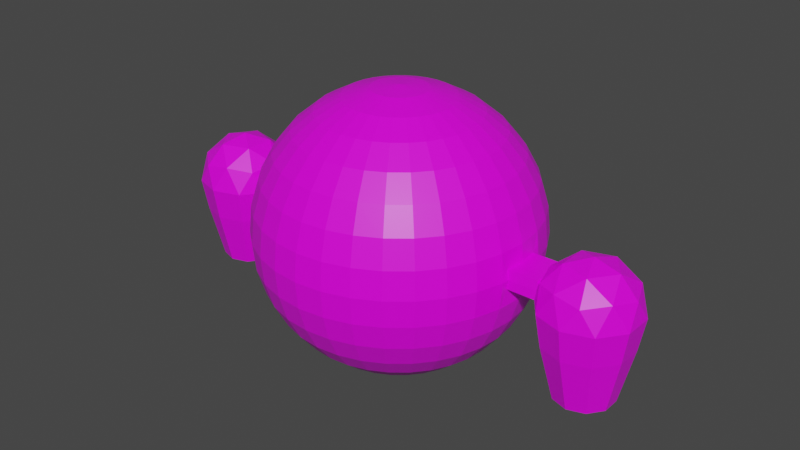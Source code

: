 # Source: SneakyRobot.blend  (saved by Blender 2.92.15; exported with 4.5.12 LTS)
import bpy
from mathutils import Matrix  # noqa: F401  (used for matrix-valued properties, if any)

bpy.ops.wm.read_factory_settings(use_empty=True)
scene = bpy.context.scene
scene.name = 'Scene'

# ---- collections
col_collection = bpy.data.collections.new('Collection'); scene.collection.children.link(col_collection)

# ---- images (referenced by path relative to the original .blend; pixels are not part of the script)
import os
ASSET_DIR = os.environ.get("B2B_ASSET_DIR", "")  # directory of the original .blend (textures are referenced by path, not embedded)
HERE = os.path.dirname(os.path.abspath(__file__))  # packed textures are extracted next to this script under _unpacked/

def load_image(name, relpath, width, height, colorspace="sRGB"):
    """Load a texture the original file referenced (path relative to the .blend, or extracted next to this script)."""
    p = next((c for c in (os.path.join(HERE, relpath), os.path.join(ASSET_DIR, relpath)) if relpath and os.path.exists(c)), "")
    if p:
        img = bpy.data.images.load(p, check_existing=True)
        img.name = name
    else:  # same state as the original file: an image datablock whose file is absent (Cycles renders it pink)
        img = bpy.data.images.new(name, width, height)
        img.source = "FILE"
        img.filepath = "//" + (relpath or name)
    img.colorspace_settings.name = colorspace
    return img
img_colorpallete_png = load_image('ColorPallete.png', 'ColorPallete.png', 1024, 1024, 'sRGB')

# ---- materials (node trees are filled in below, after node groups)
mat_standardmaterial = bpy.data.materials.new('StandardMaterial')
mat_standardmaterial.alpha_threshold = 0.0
mat_standardmaterial.use_transparent_shadow = False
mat_standardmaterial.line_color = (0.0, 0.0, 0.0, 1.0)
mat_lightingmaterial = bpy.data.materials.new('LightingMaterial')
mat_lightingmaterial.use_transparent_shadow = False

# ---- material node trees
mat_standardmaterial.use_nodes = True; mat_standardmaterial.node_tree.nodes.clear()
_N = mat_standardmaterial.node_tree.nodes; _L = mat_standardmaterial.node_tree.links
n0 = _N.new('ShaderNodeOutputMaterial'); n0.name = 'Material Output'; n0.location = (300, 300)
n1 = _N.new('ShaderNodeBsdfPrincipled'); n1.name = 'Principled BSDF'; n1.location = (10, 300)
n1.distribution = 'GGX'
n1.subsurface_method = 'BURLEY'
n1.inputs[2].default_value = 0.4
n1.inputs[3].default_value = 1.45
n1.inputs[27].default_value = (0.0, 0.0, 0.0, 1.0)
n1.inputs[28].default_value = 1.0
n2 = _N.new('ShaderNodeTexImage'); n2.name = 'Image Texture'; n2.location = (-436, 192)
n2.image = img_colorpallete_png
_L.new(n1.outputs[0], n0.inputs[0])
_L.new(n2.outputs[0], n1.inputs[0])
n0.is_active_output = True
mat_lightingmaterial.use_nodes = True; mat_lightingmaterial.node_tree.nodes.clear()
_N = mat_lightingmaterial.node_tree.nodes; _L = mat_lightingmaterial.node_tree.links
n0 = _N.new('ShaderNodeBsdfPrincipled'); n0.name = 'Principled BSDF'; n0.location = (10, 300)
n0.distribution = 'GGX'
n0.subsurface_method = 'BURLEY'
n0.inputs[0].default_value = (0.2251, 0.2932, 0.8, 1.0)
n0.inputs[3].default_value = 1.45
n0.inputs[27].default_value = (0.0, 0.0, 0.0, 1.0)
n0.inputs[28].default_value = 1.0
n1 = _N.new('ShaderNodeOutputMaterial'); n1.name = 'Material Output'; n1.location = (300, 300)
_L.new(n0.outputs[0], n1.inputs[0])
n1.is_active_output = True

# ---- world
world_world = bpy.data.worlds.new('World'); scene.world = world_world
world_world.use_nodes = True; world_world.node_tree.nodes.clear()
_N = world_world.node_tree.nodes; _L = world_world.node_tree.links
n0 = _N.new('ShaderNodeOutputWorld'); n0.name = 'World Output'; n0.location = (300, 300)
n1 = _N.new('ShaderNodeBackground'); n1.name = 'Background'; n1.location = (10, 300)
n1.inputs[0].default_value = (0.05088, 0.05088, 0.05088, 1.0)
_L.new(n1.outputs[0], n0.inputs[0])
n0.is_active_output = True
world_world.color = (0.05088, 0.05088, 0.05088)
world_world.use_sun_shadow = False
world_world.sun_shadow_jitter_overblur = 0.0

# ---- meshes
me_sphere = bpy.data.meshes.new('Sphere')
me_sphere.from_pydata([(0.0, 0.1034, 0.5197), (0.0, 0.2028, 0.4896), (0.0, 0.2944, 0.4406), (0.0, 0.3747, 0.3747), (0.0, 0.4406, 0.2944), (1.242e-08, 0.4266, 0.2617), (0.0, 0.4918, 0.1034), (0.0, 0.502, 4.001e-08), (0.0, 0.4918, -0.1034), (0.0, 0.2944, -0.4406), (0.02017, 0.1014, 0.5197), (0.03956, 0.1989, 0.4896), (0.05743, 0.2887, 0.4406), (0.0731, 0.3675, 0.3747), (0.08596, 0.4321, 0.2944), (0.08094, 0.4269, 0.249), (0.1094, 0.5116, 0.1034), (0.07946, 0.4701, 0.2196), (0.0, 0.5216, -0.1034), (0.0862, 0.4473, -0.2653), (0.08596, 0.4321, -0.2944), (0.0731, 0.3675, -0.3747), (0.05743, 0.2887, -0.4406), (0.03956, 0.1989, -0.4896), (0.02017, 0.1014, -0.5197), (0.03956, 0.09551, 0.5197), (0.0776, 0.1873, 0.4896), (0.1127, 0.272, 0.4406), (0.1434, 0.3462, 0.3747), (0.1686, 0.4071, 0.2944), (0.1543, 0.428, 0.2122), (0.0, 0.5318, 3.977e-08), (0.0, 0.5216, 0.1034), (0.0, 0.4692, 0.2306), (0.164, 0.4473, -0.2257), (0.1686, 0.4071, -0.2944), (0.1434, 0.3462, -0.3747), (0.1127, 0.272, -0.4406), (0.0776, 0.1873, -0.4896), (0.03956, 0.09551, -0.5197), (0.05743, 0.08596, 0.5197), (0.1127, 0.1686, 0.4896), (0.1636, 0.2448, 0.4406), (0.2082, 0.3116, 0.3747), (0.2448, 0.3663, 0.2944), (0.1889, 0.4453, 0.1373), (0.2498, 0.4286, 0.08119), (0.2626, 0.4285, 1.795e-08), (0.2498, 0.4286, -0.08119), (0.1889, 0.4453, -0.1373), (0.2448, 0.3663, -0.2944), (0.2082, 0.3116, -0.3747), (0.1636, 0.2448, -0.4406), (0.1127, 0.1686, -0.4896), (0.05743, 0.08596, -0.5197), (0.0731, 0.0731, 0.5197), (0.1434, 0.1434, 0.4896), (0.2082, 0.2082, 0.4406), (0.265, 0.265, 0.3747), (0.3116, 0.3116, 0.2944), (0.3462, 0.3462, 0.2028), (0.3675, 0.3675, 0.1034), (0.3747, 0.3747, 4.001e-08), (0.3675, 0.3675, -0.1034), (0.3462, 0.3462, -0.2028), (0.3116, 0.3116, -0.2944), (0.265, 0.265, -0.3747), (0.2082, 0.2082, -0.4406), (0.1434, 0.1434, -0.4896), (0.0731, 0.0731, -0.5197), (0.08596, 0.05743, 0.5197), (0.1686, 0.1127, 0.4896), (0.2448, 0.1636, 0.4406), (0.3116, 0.2082, 0.3747), (0.3663, 0.2448, 0.2944), (0.4071, 0.272, 0.2028), (0.4321, 0.2887, 0.1034), (0.4406, 0.2944, 4.001e-08), (0.4321, 0.2887, -0.1034), (0.4071, 0.272, -0.2028), (0.3663, 0.2448, -0.2944), (0.3116, 0.2082, -0.3747), (0.2448, 0.1636, -0.4406), (0.1686, 0.1127, -0.4896), (0.08596, 0.05743, -0.5197), (0.09551, 0.03956, 0.5197), (0.1873, 0.0776, 0.4896), (0.272, 0.1127, 0.4406), (0.3462, 0.1434, 0.3747), (0.4071, 0.1686, 0.2944), (0.4523, 0.1873, 0.2028), (0.4802, 0.1989, 0.1034), (0.4896, 0.2028, 4.001e-08), (0.4802, 0.1989, -0.1034), (0.4523, 0.1873, -0.2028), (0.4071, 0.1686, -0.2944), (0.3462, 0.1434, -0.3747), (0.272, 0.1127, -0.4406), (0.1873, 0.0776, -0.4896), (0.09551, 0.03956, -0.5197), (0.1014, 0.02017, 0.5197), (0.1989, 0.03956, 0.4896), (0.2887, 0.05743, 0.4406), (0.3675, 0.0731, 0.3747), (0.4321, 0.08596, 0.2944), (0.4802, 0.09551, 0.2028), (0.5151, 0.07452, 0.03644), (0.5224, 0.07598, 4.019e-08), (0.5151, 0.07452, -0.03644), (0.4802, 0.09551, -0.2028), (0.4321, 0.08596, -0.2944), (0.3675, 0.0731, -0.3747), (0.2887, 0.05743, -0.4406), (0.1989, 0.03956, -0.4896), (0.1014, 0.02017, -0.5197), (0.1034, -1.731e-07, 0.5197), (0.2028, -1.691e-07, 0.4896), (0.2944, -1.652e-07, 0.4406), (0.3747, -1.691e-07, 0.3747), (0.4406, -1.77e-07, 0.2944), (0.4896, -1.454e-07, 0.2028), (0.5224, -2.098e-07, 0.03643), (0.5197, -2.086e-07, -0.1034), (0.4896, -1.218e-07, -0.2028), (0.4406, -1.77e-07, -0.2944), (0.3747, -1.691e-07, -0.3747), (0.2944, -1.81e-07, -0.4406), (0.2028, -1.612e-07, -0.4896), (0.1034, -1.632e-07, -0.5197), (0.1014, -0.02017, 0.5197), (0.1989, -0.03956, 0.4896), (0.2887, -0.05743, 0.4406), (0.3675, -0.0731, 0.3747), (0.4321, -0.08596, 0.2944), (0.4802, -0.09551, 0.2028), (0.5151, -0.07452, 0.03644), (0.5224, -0.07598, 4.019e-08), (0.5151, -0.07452, -0.03644), (0.4802, -0.09551, -0.2028), (0.4321, -0.08596, -0.2944), (0.3675, -0.0731, -0.3747), (0.2887, -0.05743, -0.4406), (0.1989, -0.03956, -0.4896), (0.1014, -0.02017, -0.5197), (0.09551, -0.03956, 0.5197), (0.1873, -0.0776, 0.4896), (0.272, -0.1127, 0.4406), (0.3462, -0.1434, 0.3747), (0.4071, -0.1686, 0.2944), (0.4523, -0.1873, 0.2028), (0.4802, -0.1989, 0.1034), (0.4896, -0.2028, 4.001e-08), (0.4802, -0.1989, -0.1034), (0.4523, -0.1873, -0.2028), (0.4071, -0.1686, -0.2944), (0.3462, -0.1434, -0.3747), (0.272, -0.1127, -0.4406), (0.1873, -0.0776, -0.4896), (0.09551, -0.03956, -0.5197), (0.08596, -0.05743, 0.5197), (0.1686, -0.1127, 0.4896), (0.2448, -0.1636, 0.4406), (0.3116, -0.2082, 0.3747), (0.3663, -0.2448, 0.2944), (0.4071, -0.272, 0.2028), (0.4321, -0.2887, 0.1034), (0.4406, -0.2944, 4.001e-08), (0.4321, -0.2887, -0.1034), (0.4071, -0.272, -0.2028), (0.3663, -0.2448, -0.2944), (0.3116, -0.2082, -0.3747), (0.2448, -0.1636, -0.4406), (0.1686, -0.1127, -0.4896), (0.08596, -0.05743, -0.5197), (0.0731, -0.0731, 0.5197), (0.1434, -0.1434, 0.4896), (0.2082, -0.2082, 0.4406), (0.265, -0.265, 0.3747), (0.3116, -0.3116, 0.2944), (0.3462, -0.3462, 0.2028), (0.3675, -0.3675, 0.1034), (0.3747, -0.3747, 4.001e-08), (0.3675, -0.3675, -0.1034), (0.3462, -0.3462, -0.2028), (0.3116, -0.3116, -0.2944), (0.265, -0.265, -0.3747), (0.2082, -0.2082, -0.4406), (0.1434, -0.1434, -0.4896), (0.0731, -0.0731, -0.5197), (0.05743, -0.08596, 0.5197), (0.1127, -0.1686, 0.4896), (0.1636, -0.2448, 0.4406), (0.2082, -0.3116, 0.3747), (0.2448, -0.3663, 0.2944), (0.272, -0.4071, 0.2028), (0.2887, -0.4321, 0.1034), (0.2944, -0.4406, 4.001e-08), (0.2887, -0.4321, -0.1034), (0.272, -0.4071, -0.2028), (0.2448, -0.3663, -0.2944), (0.2082, -0.3116, -0.3747), (0.1636, -0.2448, -0.4406), (0.1127, -0.1686, -0.4896), (0.05743, -0.08596, -0.5197), (0.0, -1.727e-07, -0.5299), (0.03956, -0.09551, 0.5197), (0.0776, -0.1873, 0.4896), (0.1127, -0.272, 0.4406), (0.1434, -0.3462, 0.3747), (0.1686, -0.4071, 0.2944), (0.1873, -0.4523, 0.2028), (0.1989, -0.4802, 0.1034), (0.2028, -0.4896, 4.001e-08), (0.1989, -0.4802, -0.1034), (0.1873, -0.4523, -0.2028), (0.1686, -0.4071, -0.2944), (0.1434, -0.3462, -0.3747), (0.1127, -0.272, -0.4406), (0.0776, -0.1873, -0.4896), (0.03956, -0.09551, -0.5197), (0.02017, -0.1014, 0.5197), (0.03956, -0.1989, 0.4896), (0.05743, -0.2887, 0.4406), (0.0731, -0.3675, 0.3747), (0.08596, -0.4321, 0.2944), (0.09551, -0.4802, 0.2028), (0.1014, -0.5097, 0.1034), (0.1034, -0.5197, 4.001e-08), (0.1014, -0.5097, -0.1034), (0.09551, -0.4802, -0.2028), (0.08596, -0.4321, -0.2944), (0.0731, -0.3675, -0.3747), (0.05743, -0.2887, -0.4406), (0.03956, -0.1989, -0.4896), (0.02017, -0.1014, -0.5197), (0.0, -0.1034, 0.5197), (0.0, -0.2028, 0.4896), (0.0, -0.2944, 0.4406), (0.0, -0.3747, 0.3747), (0.0, -0.4406, 0.2944), (0.0, -0.4896, 0.2028), (0.0, -0.5197, 0.1034), (0.0, -0.5299, 4.001e-08), (0.0, -0.5197, -0.1034), (0.0, -0.4896, -0.2028), (0.0, -0.4406, -0.2944), (0.0, -0.3747, -0.3747), (0.0, -0.2944, -0.4406), (0.0, -0.2028, -0.4896), (0.0, -0.1034, -0.5197), (0.0, -2.948e-07, 0.5299), (-9.571e-09, 0.4266, -0.2617), (0.0, 0.4406, -0.2944), (0.0, 0.3747, -0.3747), (0.0, 0.2028, -0.4896), (0.0, 0.1034, -0.5197), (0.5097, 0.1014, 0.1034), (0.5197, 0.1034, 4.001e-08), (0.5097, 0.1014, -0.1034), (0.5197, -2.086e-07, 0.1034), (0.5224, -2.098e-07, -0.03643), (0.5097, -0.1014, 0.1034), (0.5197, -0.1034, 4.001e-08), (0.5097, -0.1014, -0.1034), (0.6383, -2.153e-07, 0.03643), (0.6458, -2.062e-07, 4.019e-08), (0.6383, -2.153e-07, -0.03643), (0.6384, 0.07598, 4.019e-08), (0.6384, -0.07598, 4.019e-08), (0.631, 0.07452, 0.03644), (0.631, 0.07452, -0.03644), (0.631, -0.07452, 0.03644), (0.631, -0.07452, -0.03644), (0.8361, -0.1563, 0.04604), (0.6525, -0.09666, 0.04604), (0.6525, 0.09638, 0.04604), (0.8361, 0.156, 0.04604), (0.9496, -0.0001383, 0.04604), (0.7854, -0.0001383, 0.1475), (0.96, -0.05687, -0.03607), (0.96, 0.05659, -0.03607), (0.7854, -0.1837, -0.03607), (0.8933, -0.1487, -0.03607), (0.6107, -0.05687, -0.03607), (0.6774, -0.1487, -0.03607), (0.6774, 0.1484, -0.03607), (0.6107, 0.05659, -0.03607), (0.8933, 0.1484, -0.03607), (0.7854, 0.1835, -0.03607), (0.9117, -0.09193, 0.06046), (0.7371, -0.1487, 0.06046), (0.6292, -0.0001383, 0.06046), (0.7371, 0.1484, 0.06046), (0.9117, 0.09166, 0.06046), (0.8152, -0.09193, 0.1201), (0.8819, -0.0001383, 0.1201), (0.7073, -0.05687, 0.1201), (0.7073, 0.05659, 0.1201), (0.8152, 0.09166, 0.1201), (0.9396, -0.05025, -0.1606), (0.9396, 0.04997, -0.1606), (0.7854, -0.1623, -0.1606), (0.8807, -0.1313, -0.1606), (0.6311, -0.05025, -0.1606), (0.69, -0.1313, -0.1606), (0.69, 0.131, -0.1606), (0.6311, 0.04997, -0.1606), (0.8807, 0.131, -0.1606), (0.7854, 0.162, -0.1606), (0.86, -0.02319, -0.04444), (0.86, 0.02291, -0.04444), (0.7891, -0.07472, -0.04444), (0.8329, -0.06048, -0.04444), (0.7181, -0.02319, -0.04444), (0.7452, -0.06048, -0.04444), (0.7452, 0.0602, -0.04444), (0.7181, 0.02291, -0.04444), (0.8329, 0.0602, -0.04444), (0.7891, 0.07444, -0.04444), (0.8941, 0.03399, -0.3676), (0.854, 0.08921, -0.3676), (0.7891, 0.1103, -0.3676), (0.7242, 0.08921, -0.3676), (0.684, 0.03399, -0.3676), (0.684, -0.03426, -0.3676), (0.7242, -0.08948, -0.3676), (0.7891, -0.1106, -0.3676), (0.854, -0.08948, -0.3676), (0.8941, -0.03426, -0.3676), (0.8676, 0.02537, -0.3676), (0.8376, 0.06665, -0.3676), (0.7891, 0.08242, -0.3676), (0.7405, 0.06665, -0.3676), (0.7106, 0.02537, -0.3676), (0.7106, -0.02565, -0.3676), (0.7405, -0.06693, -0.3676), (0.7891, -0.0827, -0.3676), (0.8376, -0.06693, -0.3676), (0.8676, -0.02565, -0.3676), (0.0862, 0.4473, 0.2653), (1.377e-08, 0.4473, 0.279), (0.08094, 0.4269, -0.249), (0.1543, 0.428, -0.2122), (0.164, 0.4473, 0.2257), (0.2257, 0.4473, 0.164), (0.2653, 0.4473, 0.0862), (0.279, 0.4473, 1.781e-08), (0.2653, 0.4473, -0.0862), (0.2257, 0.4473, -0.164), (-1.061e-08, 0.4473, -0.279), (0.07142, 0.4403, 0.2196), (9.976e-09, 0.4394, 0.2306), (0.07142, 0.4403, -0.2196), (0.1367, 0.4433, -0.1879), (0.1367, 0.4433, 0.1879), (0.2126, 0.4287, 0.1545), (0.2219, 0.445, 0.07213), (0.2331, 0.4447, 1.821e-08), (0.2219, 0.445, -0.07213), (0.2126, 0.4287, -0.1545), (-7.688e-09, 0.4394, -0.2306), (9.976e-09, 0.4394, 0.2306), (0.0, 0.4918, 0.1034), (0.0, 0.502, 4.001e-08), (0.0, 0.4918, -0.1034), (0.07142, 0.4403, 0.2196), (0.07142, 0.4403, -0.2196), (0.1367, 0.4433, 0.1879), (0.1367, 0.4433, -0.1879), (0.2331, 0.4447, 1.821e-08), (0.2219, 0.445, 0.07213), (0.2219, 0.445, -0.07213), (-7.688e-09, 0.4394, -0.2306), (0.1889, 0.4453, 0.1373), (0.1889, 0.4453, -0.1373), (0.1114, 0.5216, 3.977e-08), (0.1094, 0.5116, -0.1034), (0.07946, 0.4701, -0.2196), (0.1447, 0.473, 0.1879), (0.2069, 0.482, 0.1034), (0.2108, 0.4914, 3.977e-08), (0.2069, 0.482, -0.1034), (0.1447, 0.473, -0.1879), (0.2412, 0.4744, 1.797e-08), (0.2299, 0.4748, 0.07213), (0.2299, 0.4748, -0.07213), (0.0, 0.4692, -0.2306), (0.197, 0.4751, 0.1373), (0.197, 0.4751, -0.1373)], [], [(253, 252, 20, 21), (4, 3, 13, 14), (9, 253, 21, 22), (340, 4, 14, 339), (254, 9, 22, 23), (350, 354, 367, 365), (255, 254, 23, 24), (352, 360, 372, 366), (0, 250, 10), (204, 255, 24), (353, 352, 366, 368), (1, 0, 10, 11), (354, 45, 373, 367), (2, 1, 11, 12), (252, 349, 19, 20), (3, 2, 12, 13), (20, 19, 34, 35), (13, 12, 27, 28), (21, 20, 35, 36), (14, 13, 28, 29), (22, 21, 36, 37), (339, 14, 29, 343), (23, 22, 37, 38), (351, 350, 365, 361), (24, 23, 38, 39), (8, 7, 363, 364), (10, 250, 25), (204, 24, 39), (49, 353, 368, 374), (11, 10, 25, 26), (7, 6, 362, 363), (12, 11, 26, 27), (39, 38, 53, 54), (360, 8, 364, 372), (25, 250, 40), (204, 39, 54), (358, 49, 374, 371), (26, 25, 40, 41), (6, 351, 361, 362), (27, 26, 41, 42), (35, 34, 348, 50), (28, 27, 42, 43), (36, 35, 50, 51), (29, 28, 43, 44), (37, 36, 51, 52), (343, 29, 44, 344), (38, 37, 52, 53), (357, 358, 371, 369), (43, 42, 57, 58), (51, 50, 65, 66), (44, 43, 58, 59), (52, 51, 66, 67), (344, 44, 59, 60), (53, 52, 67, 68), (345, 344, 60, 61), (54, 53, 68, 69), (346, 345, 61, 62), (40, 250, 55), (204, 54, 69), (347, 346, 62, 63), (41, 40, 55, 56), (348, 347, 63, 64), (42, 41, 56, 57), (50, 348, 64, 65), (62, 61, 76, 77), (55, 250, 70), (204, 69, 84), (63, 62, 77, 78), (56, 55, 70, 71), (64, 63, 78, 79), (57, 56, 71, 72), (65, 64, 79, 80), (58, 57, 72, 73), (66, 65, 80, 81), (59, 58, 73, 74), (67, 66, 81, 82), (60, 59, 74, 75), (68, 67, 82, 83), (61, 60, 75, 76), (69, 68, 83, 84), (81, 80, 95, 96), (74, 73, 88, 89), (82, 81, 96, 97), (75, 74, 89, 90), (83, 82, 97, 98), (76, 75, 90, 91), (84, 83, 98, 99), (77, 76, 91, 92), (70, 250, 85), (204, 84, 99), (78, 77, 92, 93), (71, 70, 85, 86), (79, 78, 93, 94), (72, 71, 86, 87), (80, 79, 94, 95), (73, 72, 87, 88), (204, 99, 114), (93, 92, 257, 258), (86, 85, 100, 101), (94, 93, 258, 109), (87, 86, 101, 102), (95, 94, 109, 110), (88, 87, 102, 103), (96, 95, 110, 111), (89, 88, 103, 104), (97, 96, 111, 112), (90, 89, 104, 105), (98, 97, 112, 113), (91, 90, 105, 256), (99, 98, 113, 114), (92, 91, 256, 257), (85, 250, 100), (112, 111, 125, 126), (105, 104, 119, 120), (113, 112, 126, 127), (256, 105, 120, 259), (114, 113, 127, 128), (108, 107, 267, 270), (100, 250, 115), (204, 114, 128), (260, 108, 270, 266), (101, 100, 115, 116), (109, 258, 122, 123), (102, 101, 116, 117), (110, 109, 123, 124), (103, 102, 117, 118), (111, 110, 124, 125), (104, 103, 118, 119), (116, 115, 129, 130), (123, 122, 263, 138), (117, 116, 130, 131), (124, 123, 138, 139), (118, 117, 131, 132), (125, 124, 139, 140), (119, 118, 132, 133), (126, 125, 140, 141), (120, 119, 133, 134), (127, 126, 141, 142), (259, 120, 134, 261), (128, 127, 142, 143), (136, 137, 272, 268), (115, 250, 129), (204, 128, 143), (121, 135, 271, 264), (134, 133, 148, 149), (142, 141, 156, 157), (261, 134, 149, 150), (143, 142, 157, 158), (262, 261, 150, 151), (129, 250, 144), (204, 143, 158), (263, 262, 151, 152), (130, 129, 144, 145), (138, 263, 152, 153), (131, 130, 145, 146), (139, 138, 153, 154), (132, 131, 146, 147), (140, 139, 154, 155), (133, 132, 147, 148), (141, 140, 155, 156), (153, 152, 167, 168), (146, 145, 160, 161), (154, 153, 168, 169), (147, 146, 161, 162), (155, 154, 169, 170), (148, 147, 162, 163), (156, 155, 170, 171), (149, 148, 163, 164), (157, 156, 171, 172), (150, 149, 164, 165), (158, 157, 172, 173), (151, 150, 165, 166), (144, 250, 159), (204, 158, 173), (152, 151, 166, 167), (145, 144, 159, 160), (172, 171, 186, 187), (165, 164, 179, 180), (173, 172, 187, 188), (166, 165, 180, 181), (159, 250, 174), (204, 173, 188), (167, 166, 181, 182), (160, 159, 174, 175), (168, 167, 182, 183), (161, 160, 175, 176), (169, 168, 183, 184), (162, 161, 176, 177), (170, 169, 184, 185), (163, 162, 177, 178), (171, 170, 185, 186), (164, 163, 178, 179), (176, 175, 190, 191), (184, 183, 198, 199), (177, 176, 191, 192), (185, 184, 199, 200), (178, 177, 192, 193), (186, 185, 200, 201), (179, 178, 193, 194), (187, 186, 201, 202), (180, 179, 194, 195), (188, 187, 202, 203), (181, 180, 195, 196), (174, 250, 189), (204, 188, 203), (182, 181, 196, 197), (175, 174, 189, 190), (183, 182, 197, 198), (195, 194, 210, 211), (203, 202, 218, 219), (196, 195, 211, 212), (189, 250, 205), (204, 203, 219), (197, 196, 212, 213), (190, 189, 205, 206), (198, 197, 213, 214), (191, 190, 206, 207), (199, 198, 214, 215), (192, 191, 207, 208), (200, 199, 215, 216), (193, 192, 208, 209), (201, 200, 216, 217), (194, 193, 209, 210), (202, 201, 217, 218), (215, 214, 229, 230), (208, 207, 222, 223), (216, 215, 230, 231), (209, 208, 223, 224), (217, 216, 231, 232), (210, 209, 224, 225), (218, 217, 232, 233), (211, 210, 225, 226), (219, 218, 233, 234), (212, 211, 226, 227), (205, 250, 220), (204, 219, 234), (213, 212, 227, 228), (206, 205, 220, 221), (214, 213, 228, 229), (207, 206, 221, 222), (234, 233, 248, 249), (227, 226, 241, 242), (220, 250, 235), (204, 234, 249), (228, 227, 242, 243), (221, 220, 235, 236), (229, 228, 243, 244), (222, 221, 236, 237), (230, 229, 244, 245), (223, 222, 237, 238), (231, 230, 245, 246), (224, 223, 238, 239), (232, 231, 246, 247), (225, 224, 239, 240), (233, 232, 247, 248), (226, 225, 240, 241), (106, 107, 257, 256), (107, 108, 258, 257), (121, 106, 256, 259), (108, 260, 122, 258), (136, 135, 261, 262), (137, 136, 262, 263), (260, 137, 263, 122), (135, 121, 259, 261), (267, 269, 264, 265), (270, 267, 265, 266), (265, 264, 271, 268), (266, 265, 268, 272), (137, 260, 266, 272), (135, 136, 268, 271), (106, 121, 264, 269), (107, 106, 269, 267), (273, 289, 294), (274, 290, 296), (275, 291, 297), (276, 292, 298), (277, 293, 295), (295, 298, 278), (295, 293, 298), (293, 276, 298), (298, 297, 278), (298, 292, 297), (292, 275, 297), (297, 296, 278), (297, 291, 296), (291, 274, 296), (296, 294, 278), (296, 290, 294), (290, 273, 294), (294, 295, 278), (294, 289, 295), (289, 277, 295), (280, 293, 277), (280, 287, 293), (287, 276, 293), (288, 292, 276), (288, 285, 292), (285, 275, 292), (286, 291, 275), (286, 283, 291), (283, 274, 291), (284, 290, 274), (284, 281, 290), (281, 273, 290), (282, 289, 273), (282, 279, 289), (279, 277, 289), (287, 288, 276), (285, 286, 275), (283, 284, 274), (281, 282, 273), (279, 280, 277), (280, 279, 299, 300), (286, 285, 305, 306), (279, 282, 302, 299), (281, 284, 304, 301), (284, 283, 303, 304), (283, 286, 306, 303), (285, 288, 308, 305), (287, 280, 300, 307), (282, 281, 301, 302), (288, 287, 307, 308), (306, 305, 322, 323), (301, 304, 325, 326), (307, 300, 319, 320), (304, 303, 324, 325), (299, 302, 327, 328), (305, 308, 321, 322), (302, 301, 326, 327), (308, 307, 320, 321), (303, 306, 323, 324), (300, 299, 328, 319), (310, 309, 312, 311, 314, 313, 316, 315, 318, 317), (329, 330, 320, 319), (331, 332, 322, 321), (333, 334, 324, 323), (335, 336, 326, 325), (337, 338, 328, 327), (330, 331, 321, 320), (332, 333, 323, 322), (334, 335, 325, 324), (336, 337, 327, 326), (338, 329, 319, 328), (310, 317, 330, 329), (318, 315, 332, 331), (316, 313, 334, 333), (314, 311, 336, 335), (312, 309, 338, 337), (317, 318, 331, 330), (315, 316, 333, 332), (313, 314, 335, 334), (311, 312, 337, 336), (309, 310, 329, 338), (15, 5, 340, 339), (341, 342, 34, 19), (30, 15, 339, 343), (46, 355, 344, 345), (47, 46, 345, 346), (48, 47, 346, 347), (359, 48, 347, 348), (342, 359, 348, 34), (355, 30, 343, 344), (251, 341, 19, 349), (350, 351, 5, 15), (352, 353, 342, 341), (354, 350, 15, 30), (356, 45, 355, 46), (357, 356, 46, 47), (358, 357, 47, 48), (49, 358, 48, 359), (353, 49, 359, 342), (45, 354, 30, 355), (360, 352, 341, 251), (371, 374, 388, 385), (369, 371, 385, 383), (370, 369, 383, 384), (364, 363, 31, 18), (373, 370, 384, 387), (363, 362, 32, 31), (365, 367, 378, 17), (366, 372, 386, 377), (362, 361, 33, 32), (368, 366, 377, 382), (367, 373, 387, 378), (361, 365, 17, 33), (45, 356, 370, 373), (356, 357, 369, 370), (32, 33, 17, 16), (31, 32, 16, 375), (18, 31, 375, 376), (386, 18, 376, 377), (16, 17, 378, 379), (375, 16, 379, 380), (376, 375, 380, 381), (377, 376, 381, 382), (380, 379, 384, 383), (381, 380, 383, 385), (382, 381, 385, 388), (379, 378, 387, 384), (372, 364, 18, 386), (374, 368, 382, 388)])
me_sphere.polygons.foreach_set('material_index', [0, 0, 0, 0, 0, 0, 0, 0, 0, 0, 0, 0, 0, 0, 0, 0, 0, 0, 0, 0, 0, 0, 0, 0, 0, 0, 0, 0, 0, 0, 0, 0, 0, 0, 0, 0, 0, 0, 0, 0, 0, 0, 0, 0, 0, 0, 0, 0, 0, 0, 0, 0, 0, 0, 0, 0, 0, 0, 0, 0, 0, 0, 0, 0, 0, 0, 0, 0, 0, 0, 0, 0, 0, 0, 0, 0, 0, 0, 0, 0, 0, 0, 0, 0, 0, 0, 0, 0, 0, 0, 0, 0, 0, 0, 0, 0, 0, 0, 0, 0, 0, 0, 0, 0, 0, 0, 0, 0, 0, 0, 0, 0, 0, 0, 0, 0, 0, 0, 0, 0, 0, 0, 0, 0, 0, 0, 0, 0, 0, 0, 0, 0, 0, 0, 0, 0, 0, 0, 0, 0, 0, 0, 0, 0, 0, 0, 0, 0, 0, 0, 0, 0, 0, 0, 0, 0, 0, 0, 0, 0, 0, 0, 0, 0, 0, 0, 0, 0, 0, 0, 0, 0, 0, 0, 0, 0, 0, 0, 0, 0, 0, 0, 0, 0, 0, 0, 0, 0, 0, 0, 0, 0, 0, 0, 0, 0, 0, 0, 0, 0, 0, 0, 0, 0, 0, 0, 0, 0, 0, 0, 0, 0, 0, 0, 0, 0, 0, 0, 0, 0, 0, 0, 0, 0, 0, 0, 0, 0, 0, 0, 0, 0, 0, 0, 0, 0, 0, 0, 0, 0, 0, 0, 0, 0, 0, 0, 0, 0, 0, 0, 0, 0, 0, 0, 0, 0, 0, 0, 0, 0, 0, 0, 0, 0, 0, 0, 0, 0, 0, 0, 0, 0, 0, 0, 0, 0, 0, 0, 0, 0, 0, 0, 0, 0, 0, 0, 0, 0, 0, 0, 0, 0, 0, 0, 0, 0, 0, 0, 0, 0, 0, 0, 0, 0, 0, 0, 0, 0, 0, 0, 0, 0, 0, 0, 0, 0, 0, 0, 0, 0, 0, 0, 0, 0, 0, 0, 0, 0, 0, 0, 0, 0, 0, 0, 0, 0, 0, 0, 0, 0, 0, 0, 0, 0, 0, 0, 0, 0, 0, 0, 0, 0, 0, 0, 0, 0, 0, 0, 0, 0, 0, 0, 0, 0, 0, 0, 0, 0, 0, 0, 0, 0, 0, 0, 0, 0, 0, 0, 0, 0, 0, 0, 0, 0, 0, 0, 0, 1, 1, 1, 1, 1, 1, 1, 1, 1, 1, 1, 1, 0, 0])
_uv = me_sphere.uv_layers.new(name='UVMap')
_uv.uv.foreach_set('vector', [0.8027, 0.9531, 0.8027, 0.9531, 0.8027, 0.9531, 0.8027, 0.9531, 0.8027, 0.9531, 0.8027, 0.9531, 0.8027, 0.9531, 0.8027, 0.9531, 0.8027, 0.9531, 0.8027, 0.9531, 0.8027, 0.9531, 0.8027, 0.9531, 0.8027, 0.9531, 0.8027, 0.9531, 0.8027, 0.9531, 0.8027, 0.9531, 0.8027, 0.9531, 0.8027, 0.9531, 0.8027, 0.9531, 0.8027, 0.9531, 0.8027, 0.9531, 0.8027, 0.9531, 0.8027, 0.9531, 0.8027, 0.9531, 0.8027, 0.9531, 0.8027, 0.9531, 0.8027, 0.9531, 0.8027, 0.9531, 0.8027, 0.9531, 0.8027, 0.9531, 0.8027, 0.9531, 0.8027, 0.9531, 0.8027, 0.9531, 0.8027, 0.9531, 0.8027, 0.9531, 0.8027, 0.9531, 0.8027, 0.9531, 0.8027, 0.9531, 0.8027, 0.9531, 0.8027, 0.9531, 0.8027, 0.9531, 0.8027, 0.9531, 0.8027, 0.9531, 0.8027, 0.9531, 0.8027, 0.9531, 0.8027, 0.9531, 0.8027, 0.9531, 0.8027, 0.9531, 0.8027, 0.9531, 0.8027, 0.9531, 0.8027, 0.9531, 0.8027, 0.9531, 0.8027, 0.9531, 0.8027, 0.9531, 0.8027, 0.9531, 0.8027, 0.9531, 0.8027, 0.9531, 0.8027, 0.9531, 0.8027, 0.9531, 0.8027, 0.9531, 0.8027, 0.9531, 0.8027, 0.9531, 0.8027, 0.9531, 0.8027, 0.9531, 0.8027, 0.9531, 0.8027, 0.9531, 0.8027, 0.9531, 0.8027, 0.9531, 0.8027, 0.9531, 0.8027, 0.9531, 0.8027, 0.9531, 0.8027, 0.9531, 0.8027, 0.9531, 0.8027, 0.9531, 0.8027, 0.9531, 0.8027, 0.9531, 0.8027, 0.9531, 0.8027, 0.9531, 0.8027, 0.9531, 0.8027, 0.9531, 0.8027, 0.9531, 0.8027, 0.9531, 0.8027, 0.9531, 0.8027, 0.9531, 0.8027, 0.9531, 0.8027, 0.9531, 0.8027, 0.9531, 0.8027, 0.9531, 0.8027, 0.9531, 0.8027, 0.9531, 0.8027, 0.9531, 0.8027, 0.9531, 0.8027, 0.9531, 0.8027, 0.9531, 0.8027, 0.9531, 0.8027, 0.9531, 0.8027, 0.9531, 0.8027, 0.9531, 0.8027, 0.9531, 0.8027, 0.9531, 0.8027, 0.9531, 0.8027, 0.9531, 0.8027, 0.9531, 0.8027, 0.9531, 0.8027, 0.9531, 0.8027, 0.9531, 0.8027, 0.9531, 0.8027, 0.9531, 0.8027, 0.9531, 0.8027, 0.9531, 0.8027, 0.9531, 0.8027, 0.9531, 0.8027, 0.9531, 0.8027, 0.9531, 0.8027, 0.9531, 0.8027, 0.9531, 0.8027, 0.9531, 0.8027, 0.9531, 0.8027, 0.9531, 0.8027, 0.9531, 0.8027, 0.9531, 0.8027, 0.9531, 0.8027, 0.9531, 0.8027, 0.9531, 0.8027, 0.9531, 0.8027, 0.9531, 0.8027, 0.9531, 0.8027, 0.9531, 0.8027, 0.9531, 0.8027, 0.9531, 0.8027, 0.9531, 0.8027, 0.9531, 0.8027, 0.9531, 0.8027, 0.9531, 0.8027, 0.9531, 0.8027, 0.9531, 0.8027, 0.9531, 0.8027, 0.9531, 0.8027, 0.9531, 0.8027, 0.9531, 0.8027, 0.9531, 0.8027, 0.9531, 0.8027, 0.9531, 0.8027, 0.9531, 0.8027, 0.9531, 0.8027, 0.9531, 0.8027, 0.9531, 0.8027, 0.9531, 0.8027, 0.9531, 0.8027, 0.9531, 0.8027, 0.9531, 0.8027, 0.9531, 0.8027, 0.9531, 0.8027, 0.9531, 0.8027, 0.9531, 0.8027, 0.9531, 0.8027, 0.9531, 0.8027, 0.9531, 0.8027, 0.9531, 0.8027, 0.9531, 0.8027, 0.9531, 0.8027, 0.9531, 0.8027, 0.9531, 0.8027, 0.9531, 0.8027, 0.9531, 0.8027, 0.9531, 0.8027, 0.9531, 0.8027, 0.9531, 0.8027, 0.9531, 0.8027, 0.9531, 0.8027, 0.9531, 0.8027, 0.9531, 0.8027, 0.9531, 0.8027, 0.9531, 0.8027, 0.9531, 0.8027, 0.9531, 0.8027, 0.9531, 0.8027, 0.9531, 0.8027, 0.9531, 0.8027, 0.9531, 0.8027, 0.9531, 0.8027, 0.9531, 0.8027, 0.9531, 0.8027, 0.9531, 0.8027, 0.9531, 0.8027, 0.9531, 0.8027, 0.9531, 0.8027, 0.9531, 0.8027, 0.9531, 0.8027, 0.9531, 0.8027, 0.9531, 0.8027, 0.9531, 0.8027, 0.9531, 0.8027, 0.9531, 0.8027, 0.9531, 0.8027, 0.9531, 0.8027, 0.9531, 0.8027, 0.9531, 0.8027, 0.9531, 0.8027, 0.9531, 0.8027, 0.9531, 0.8027, 0.9531, 0.8027, 0.9531, 0.8027, 0.9531, 0.8027, 0.9531, 0.8027, 0.9531, 0.8027, 0.9531, 0.8027, 0.9531, 0.8027, 0.9531, 0.8027, 0.9531, 0.8027, 0.9531, 0.8027, 0.9531, 0.8027, 0.9531, 0.8027, 0.9531, 0.8027, 0.9531, 0.8027, 0.9531, 0.8027, 0.9531, 0.8027, 0.9531, 0.8027, 0.9531, 0.8027, 0.9531, 0.8027, 0.9531, 0.8027, 0.9531, 0.8027, 0.9531, 0.8027, 0.9531, 0.8027, 0.9531, 0.8027, 0.9531, 0.8027, 0.9531, 0.8027, 0.9531, 0.8027, 0.9531, 0.8027, 0.9531, 0.8027, 0.9531, 0.8027, 0.9531, 0.8027, 0.9531, 0.8027, 0.9531, 0.8027, 0.9531, 0.8027, 0.9531, 0.8027, 0.9531, 0.8027, 0.9531, 0.8027, 0.9531, 0.8027, 0.9531, 0.8027, 0.9531, 0.8027, 0.9531, 0.8027, 0.9531, 0.8027, 0.9531, 0.8027, 0.9531, 0.8027, 0.9531, 0.8027, 0.9531, 0.8027, 0.9531, 0.8027, 0.9531, 0.8027, 0.9531, 0.8027, 0.9531, 0.8027, 0.9531, 0.8027, 0.9531, 0.8027, 0.9531, 0.8027, 0.9531, 0.8027, 0.9531, 0.8027, 0.9531, 0.8027, 0.9531, 0.8027, 0.9531, 0.8027, 0.9531, 0.8027, 0.9531, 0.8027, 0.9531, 0.8027, 0.9531, 0.8027, 0.9531, 0.8027, 0.9531, 0.8027, 0.9531, 0.8027, 0.9531, 0.8027, 0.9531, 0.8027, 0.9531, 0.8027, 0.9531, 0.8027, 0.9531, 0.8027, 0.9531, 0.8027, 0.9531, 0.8027, 0.9531, 0.8027, 0.9531, 0.8027, 0.9531, 0.8027, 0.9531, 0.8027, 0.9531, 0.8027, 0.9531, 0.8027, 0.9531, 0.8027, 0.9531, 0.8027, 0.9531, 0.8027, 0.9531, 0.8027, 0.9531, 0.8027, 0.9531, 0.8027, 0.9531, 0.8027, 0.9531, 0.8027, 0.9531, 0.8027, 0.9531, 0.8027, 0.9531, 0.8027, 0.9531, 0.8027, 0.9531, 0.8027, 0.9531, 0.8027, 0.9531, 0.8027, 0.9531, 0.8027, 0.9531, 0.8027, 0.9531, 0.8027, 0.9531, 0.8027, 0.9531, 0.8027, 0.9531, 0.8027, 0.9531, 0.8027, 0.9531, 0.8027, 0.9531, 0.8027, 0.9531, 0.8027, 0.9531, 0.8027, 0.9531, 0.8027, 0.9531, 0.8027, 0.9531, 0.8027, 0.9531, 0.8027, 0.9531, 0.8027, 0.9531, 0.8027, 0.9531, 0.8027, 0.9531, 0.8027, 0.9531, 0.8027, 0.9531, 0.8027, 0.9531, 0.8027, 0.9531, 0.8027, 0.9531, 0.8027, 0.9531, 0.8027, 0.9531, 0.8027, 0.9531, 0.8027, 0.9531, 0.8027, 0.9531, 0.8027, 0.9531, 0.8027, 0.9531, 0.8027, 0.9531, 0.8027, 0.9531, 0.8027, 0.9531, 0.8027, 0.9531, 0.8027, 0.9531, 0.8027, 0.9531, 0.8027, 0.9531, 0.8027, 0.9531, 0.8027, 0.9531, 0.8027, 0.9531, 0.8027, 0.9531, 0.8027, 0.9531, 0.8027, 0.9531, 0.8027, 0.9531, 0.8027, 0.9531, 0.8027, 0.9531, 0.8027, 0.9531, 0.8027, 0.9531, 0.8027, 0.9531, 0.8027, 0.9531, 0.8027, 0.9531, 0.8027, 0.9531, 0.8027, 0.9531, 0.8027, 0.9531, 0.8027, 0.9531, 0.8027, 0.9531, 0.8027, 0.9531, 0.8027, 0.9531, 0.8027, 0.9531, 0.8027, 0.9531, 0.8027, 0.9531, 0.8027, 0.9531, 0.8027, 0.9531, 0.8027, 0.9531, 0.8027, 0.9531, 0.8027, 0.9531, 0.8027, 0.9531, 0.8027, 0.9531, 0.8027, 0.9531, 0.8027, 0.9531, 0.8027, 0.9531, 0.8027, 0.9531, 0.8027, 0.9531, 0.8027, 0.9531, 0.8027, 0.9531, 0.8027, 0.9531, 0.8027, 0.9531, 0.8027, 0.9531, 0.8027, 0.9531, 0.8027, 0.9531, 0.8027, 0.9531, 0.8027, 0.9531, 0.8027, 0.9531, 0.8027, 0.9531, 0.8027, 0.9531, 0.8027, 0.9531, 0.8027, 0.9531, 0.8027, 0.9531, 0.8027, 0.9531, 0.8027, 0.9531, 0.8027, 0.9531, 0.8027, 0.9531, 0.8027, 0.9531, 0.8027, 0.9531, 0.8027, 0.9531, 0.8027, 0.9531, 0.8027, 0.9531, 0.8027, 0.9531, 0.8027, 0.9531, 0.8027, 0.9531, 0.8027, 0.9531, 0.8027, 0.9531, 0.8027, 0.9531, 0.8027, 0.9531, 0.8027, 0.9531, 0.8027, 0.9531, 0.8027, 0.9531, 0.8027, 0.9531, 0.8027, 0.9531, 0.8027, 0.9531, 0.8027, 0.9531, 0.8027, 0.9531, 0.8027, 0.9531, 0.8027, 0.9531, 0.8027, 0.9531, 0.8027, 0.9531, 0.8027, 0.9531, 0.8027, 0.9531, 0.8027, 0.9531, 0.8027, 0.9531, 0.8027, 0.9531, 0.8027, 0.9531, 0.8027, 0.9531, 0.8027, 0.9531, 0.8027, 0.9531, 0.8027, 0.9531, 0.8027, 0.9531, 0.8027, 0.9531, 0.8027, 0.9531, 0.8027, 0.9531, 0.8027, 0.9531, 0.8027, 0.9531, 0.8027, 0.9531, 0.8027, 0.9531, 0.8027, 0.9531, 0.8027, 0.9531, 0.8027, 0.9531, 0.8027, 0.9531, 0.8027, 0.9531, 0.8027, 0.9531, 0.8027, 0.9531, 0.8027, 0.9531, 0.8027, 0.9531, 0.8027, 0.9531, 0.8027, 0.9531, 0.8027, 0.9531, 0.8027, 0.9531, 0.8027, 0.9531, 0.8027, 0.9531, 0.8027, 0.9531, 0.8027, 0.9531, 0.8027, 0.9531, 0.8027, 0.9531, 0.8027, 0.9531, 0.8027, 0.9531, 0.8027, 0.9531, 0.8027, 0.9531, 0.8027, 0.9531, 0.8027, 0.9531, 0.8027, 0.9531, 0.8027, 0.9531, 0.8027, 0.9531, 0.8027, 0.9531, 0.8027, 0.9531, 0.8027, 0.9531, 0.8027, 0.9531, 0.8027, 0.9531, 0.8027, 0.9531, 0.8027, 0.9531, 0.8027, 0.9531, 0.8027, 0.9531, 0.8027, 0.9531, 0.8027, 0.9531, 0.8027, 0.9531, 0.8027, 0.9531, 0.8027, 0.9531, 0.8027, 0.9531, 0.8027, 0.9531, 0.8027, 0.9531, 0.8027, 0.9531, 0.8027, 0.9531, 0.8027, 0.9531, 0.8027, 0.9531, 0.8027, 0.9531, 0.8027, 0.9531, 0.8027, 0.9531, 0.8027, 0.9531, 0.8027, 0.9531, 0.8027, 0.9531, 0.8027, 0.9531, 0.8027, 0.9531, 0.8027, 0.9531, 0.8027, 0.9531, 0.8027, 0.9531, 0.8027, 0.9531, 0.8027, 0.9531, 0.8027, 0.9531, 0.8027, 0.9531, 0.8027, 0.9531, 0.8027, 0.9531, 0.8027, 0.9531, 0.8027, 0.9531, 0.8027, 0.9531, 0.8027, 0.9531, 0.8027, 0.9531, 0.8027, 0.9531, 0.8027, 0.9531, 0.8027, 0.9531, 0.8027, 0.9531, 0.8027, 0.9531, 0.8027, 0.9531, 0.8027, 0.9531, 0.8027, 0.9531, 0.8027, 0.9531, 0.8027, 0.9531, 0.8027, 0.9531, 0.8027, 0.9531, 0.8027, 0.9531, 0.8027, 0.9531, 0.8027, 0.9531, 0.8027, 0.9531, 0.8027, 0.9531, 0.8027, 0.9531, 0.8027, 0.9531, 0.8027, 0.9531, 0.8027, 0.9531, 0.8027, 0.9531, 0.8027, 0.9531, 0.8027, 0.9531, 0.8027, 0.9531, 0.8027, 0.9531, 0.8027, 0.9531, 0.8027, 0.9531, 0.8027, 0.9531, 0.8027, 0.9531, 0.8027, 0.9531, 0.8027, 0.9531, 0.8027, 0.9531, 0.8027, 0.9531, 0.8027, 0.9531, 0.8027, 0.9531, 0.8027, 0.9531, 0.8027, 0.9531, 0.8027, 0.9531, 0.8027, 0.9531, 0.8027, 0.9531, 0.8027, 0.9531, 0.8027, 0.9531, 0.8027, 0.9531, 0.8027, 0.9531, 0.8027, 0.9531, 0.8027, 0.9531, 0.8027, 0.9531, 0.8027, 0.9531, 0.8027, 0.9531, 0.8027, 0.9531, 0.8027, 0.9531, 0.8027, 0.9531, 0.8027, 0.9531, 0.8027, 0.9531, 0.8027, 0.9531, 0.8027, 0.9531, 0.8027, 0.9531, 0.8027, 0.9531, 0.8027, 0.9531, 0.8027, 0.9531, 0.8027, 0.9531, 0.8027, 0.9531, 0.8027, 0.9531, 0.8027, 0.9531, 0.8027, 0.9531, 0.8027, 0.9531, 0.8027, 0.9531, 0.8027, 0.9531, 0.8027, 0.9531, 0.8027, 0.9531, 0.8027, 0.9531, 0.8027, 0.9531, 0.8027, 0.9531, 0.8027, 0.9531, 0.8027, 0.9531, 0.8027, 0.9531, 0.8027, 0.9531, 0.8027, 0.9531, 0.8027, 0.9531, 0.8027, 0.9531, 0.8027, 0.9531, 0.8027, 0.9531, 0.8027, 0.9531, 0.8027, 0.9531, 0.8027, 0.9531, 0.8027, 0.9531, 0.8027, 0.9531, 0.8027, 0.9531, 0.8027, 0.9531, 0.8027, 0.9531, 0.8027, 0.9531, 0.8027, 0.9531, 0.8027, 0.9531, 0.8027, 0.9531, 0.8027, 0.9531, 0.8027, 0.9531, 0.8027, 0.9531, 0.8027, 0.9531, 0.8027, 0.9531, 0.8027, 0.9531, 0.8027, 0.9531, 0.8027, 0.9531, 0.8027, 0.9531, 0.8027, 0.9531, 0.8027, 0.9531, 0.8027, 0.9531, 0.8027, 0.9531, 0.8027, 0.9531, 0.8027, 0.9531, 0.8027, 0.9531, 0.8027, 0.9531, 0.8027, 0.9531, 0.8027, 0.9531, 0.8027, 0.9531, 0.8027, 0.9531, 0.8027, 0.9531, 0.8027, 0.9531, 0.8027, 0.9531, 0.8027, 0.9531, 0.8027, 0.9531, 0.8027, 0.9531, 0.8027, 0.9531, 0.8027, 0.9531, 0.8027, 0.9531, 0.8027, 0.9531, 0.8027, 0.9531, 0.8027, 0.9531, 0.8027, 0.9531, 0.8027, 0.9531, 0.8027, 0.9531, 0.8027, 0.9531, 0.8027, 0.9531, 0.8027, 0.9531, 0.8027, 0.9531, 0.8027, 0.9531, 0.8027, 0.9531, 0.8027, 0.9531, 0.8027, 0.9531, 0.8027, 0.9531, 0.8027, 0.9531, 0.8027, 0.9531, 0.8027, 0.9531, 0.8027, 0.9531, 0.8027, 0.9531, 0.8027, 0.9531, 0.8027, 0.9531, 0.8027, 0.9531, 0.8027, 0.9531, 0.8027, 0.9531, 0.8027, 0.9531, 0.8027, 0.9531, 0.8027, 0.9531, 0.8027, 0.9531, 0.8027, 0.9531, 0.8027, 0.9531, 0.8027, 0.9531, 0.8027, 0.9531, 0.8027, 0.9531, 0.8027, 0.9531, 0.8027, 0.9531, 0.8027, 0.9531, 0.8027, 0.9531, 0.8027, 0.9531, 0.8027, 0.9531, 0.8027, 0.9531, 0.8027, 0.9531, 0.8027, 0.9531, 0.8027, 0.9531, 0.8027, 0.9531, 0.8027, 0.9531, 0.8027, 0.9531, 0.8027, 0.9531, 0.8027, 0.9531, 0.8027, 0.9531, 0.8027, 0.9531, 0.8027, 0.9531, 0.8027, 0.9531, 0.8027, 0.9531, 0.8027, 0.9531, 0.8027, 0.9531, 0.8027, 0.9531, 0.8027, 0.9531, 0.8027, 0.9531, 0.8027, 0.9531, 0.8027, 0.9531, 0.8027, 0.9531, 0.8027, 0.9531, 0.8027, 0.9531, 0.8027, 0.9531, 0.8027, 0.9531, 0.8027, 0.9531, 0.8027, 0.9531, 0.8027, 0.9531, 0.8027, 0.9531, 0.8027, 0.9531, 0.8027, 0.9531, 0.8027, 0.9531, 0.8027, 0.9531, 0.8027, 0.9531, 0.8027, 0.9531, 0.8027, 0.9531, 0.8027, 0.9531, 0.8027, 0.9531, 0.8027, 0.9531, 0.8027, 0.9531, 0.8027, 0.9531, 0.8027, 0.9531, 0.8027, 0.9531, 0.8027, 0.9531, 0.8027, 0.9531, 0.8027, 0.9531, 0.8027, 0.9531, 0.8027, 0.9531, 0.8027, 0.9531, 0.8027, 0.9531, 0.8027, 0.9531, 0.8027, 0.9531, 0.8027, 0.9531, 0.8027, 0.9531, 0.8027, 0.9531, 0.8027, 0.9531, 0.8027, 0.9531, 0.8027, 0.9531, 0.8027, 0.9531, 0.8027, 0.9531, 0.8027, 0.9531, 0.8027, 0.9531, 0.8027, 0.9531, 0.8027, 0.9531, 0.8027, 0.9531, 0.8027, 0.9531, 0.8027, 0.9531, 0.8027, 0.9531, 0.8027, 0.9531, 0.8027, 0.9531, 0.8027, 0.9531, 0.8027, 0.9531, 0.8027, 0.9531, 0.8027, 0.9531, 0.8027, 0.9531, 0.8027, 0.9531, 0.8027, 0.9531, 0.8027, 0.9531, 0.8027, 0.9531, 0.8027, 0.9531, 0.8027, 0.9531, 0.8027, 0.9531, 0.8027, 0.9531, 0.8027, 0.9531, 0.8027, 0.9531, 0.8027, 0.9531, 0.8027, 0.9531, 0.8027, 0.9531, 0.8027, 0.9531, 0.8027, 0.9531, 0.8027, 0.9531, 0.8027, 0.9531, 0.8027, 0.9531, 0.8027, 0.9531, 0.8027, 0.9531, 0.8027, 0.9531, 0.8027, 0.9531, 0.8027, 0.9531, 0.8027, 0.9531, 0.8027, 0.9531, 0.8027, 0.9531, 0.8027, 0.9531, 0.8027, 0.9531, 0.8027, 0.9531, 0.8027, 0.9531, 0.8027, 0.9531, 0.8027, 0.9531, 0.8027, 0.9531, 0.8027, 0.9531, 0.8027, 0.9531, 0.8027, 0.9531, 0.8027, 0.9531, 0.8027, 0.9531, 0.8027, 0.9531, 0.8027, 0.9531, 0.8027, 0.9531, 0.8027, 0.9531, 0.8027, 0.9531, 0.8027, 0.9531, 0.8027, 0.9531, 0.8027, 0.9531, 0.8027, 0.9531, 0.8027, 0.9531, 0.8027, 0.9531, 0.8027, 0.9531, 0.8027, 0.9531, 0.8027, 0.9531, 0.8027, 0.9531, 0.8027, 0.9531, 0.8027, 0.9531, 0.8027, 0.9531, 0.8027, 0.9531, 0.8027, 0.9531, 0.8027, 0.9531, 0.8027, 0.9531, 0.8027, 0.9531, 0.8027, 0.9531, 0.8027, 0.9531, 0.8027, 0.9531, 0.8027, 0.9531, 0.8027, 0.9531, 0.8027, 0.9531, 0.8027, 0.9531, 0.8027, 0.9531, 0.8027, 0.9531, 0.8027, 0.9531, 0.8027, 0.9531, 0.8027, 0.9531, 0.8027, 0.9531, 0.8027, 0.9531, 0.8027, 0.9531, 0.8027, 0.9531, 0.8027, 0.9531, 0.8027, 0.9531, 0.8027, 0.9531, 0.8027, 0.9531, 0.8027, 0.9531, 0.8027, 0.9531, 0.8027, 0.9531, 0.8027, 0.9531, 0.8027, 0.9531, 0.8027, 0.9531, 0.8027, 0.9531, 0.8027, 0.9531, 0.8027, 0.9531, 0.8027, 0.9531, 0.8027, 0.9531, 0.8027, 0.9531, 0.8027, 0.9531, 0.8027, 0.9531, 0.8027, 0.9531, 0.8027, 0.9531, 0.8027, 0.9531, 0.8027, 0.9531, 0.8027, 0.9531, 0.8027, 0.9531, 0.8027, 0.9531, 0.8027, 0.9531, 0.8027, 0.9531, 0.8027, 0.9531, 0.8027, 0.9531, 0.8027, 0.9531, 0.8027, 0.9531, 0.8027, 0.9531, 0.8027, 0.9531, 0.8027, 0.9531, 0.8027, 0.9531, 0.8027, 0.9531, 0.8027, 0.9531, 0.8027, 0.9531, 0.8027, 0.9531, 0.8027, 0.9531, 0.8027, 0.9531, 0.8027, 0.9531, 0.8027, 0.9531, 0.8027, 0.9531, 0.8027, 0.9531, 0.8027, 0.9531, 0.8027, 0.9531, 0.8027, 0.9531, 0.8027, 0.9531, 0.8027, 0.9531, 0.8027, 0.9531, 0.8027, 0.9531, 0.8027, 0.9531, 0.8027, 0.9531, 0.8027, 0.9531, 0.8027, 0.9531, 0.8027, 0.9531, 0.8027, 0.9531, 0.8027, 0.9531, 0.8027, 0.9531, 0.8027, 0.9531, 0.8027, 0.9531, 0.8027, 0.9531, 0.8027, 0.9531, 0.8027, 0.9531, 0.8027, 0.9531, 0.8027, 0.9531, 0.8027, 0.9531, 0.8027, 0.9531, 0.8027, 0.9531, 0.8027, 0.9531, 0.8027, 0.9531, 0.8027, 0.9531, 0.8027, 0.9531, 0.8027, 0.9531, 0.8027, 0.9531, 0.8027, 0.9531, 0.8027, 0.9531, 0.8027, 0.9531, 0.8027, 0.9531, 0.8027, 0.9531, 0.8027, 0.9531, 0.8027, 0.9531, 0.8027, 0.9531, 0.8027, 0.9531, 0.8027, 0.9531, 0.8027, 0.9531, 0.8027, 0.9531, 0.8027, 0.9531, 0.8027, 0.9531, 0.8027, 0.9531, 0.8027, 0.9531, 0.8027, 0.9531, 0.8027, 0.9531, 0.8027, 0.9531, 0.8027, 0.9531, 0.8027, 0.9531, 0.8027, 0.9531, 0.8027, 0.9531, 0.8027, 0.9531, 0.8027, 0.9531, 0.8027, 0.9531, 0.8027, 0.9531, 0.8027, 0.9531, 0.8027, 0.9531, 0.8027, 0.9531, 0.8027, 0.9531, 0.8027, 0.9531, 0.8027, 0.9531, 0.8027, 0.9531, 0.8027, 0.9531, 0.8027, 0.9531, 0.8027, 0.9531, 0.8027, 0.9531, 0.8027, 0.9531, 0.8027, 0.9531, 0.8027, 0.9531, 0.8027, 0.9531, 0.8027, 0.9531, 0.8027, 0.9531, 0.8027, 0.9531, 0.8027, 0.9531, 0.8027, 0.9531, 0.8027, 0.9531, 0.8027, 0.9531, 0.8027, 0.9531, 0.8027, 0.9531, 0.8027, 0.9531, 0.8027, 0.9531, 0.8027, 0.9531, 0.8027, 0.9531, 0.8027, 0.9531, 0.8027, 0.9531, 0.8027, 0.9531, 0.8027, 0.9531, 0.8027, 0.9531, 0.8027, 0.9531, 0.8027, 0.9531, 0.8027, 0.9531, 0.8027, 0.9531, 0.8027, 0.9531, 0.8027, 0.9531, 0.8027, 0.9531, 0.8027, 0.9531, 0.8027, 0.9531, 0.8027, 0.9531, 0.8027, 0.9531, 0.8027, 0.9531, 0.8027, 0.9531, 0.8027, 0.9531, 0.8027, 0.9531, 0.8027, 0.9531, 0.8027, 0.9531, 0.8027, 0.9531, 0.8027, 0.9531, 0.8027, 0.9531, 0.8027, 0.9531, 0.8027, 0.9531, 0.8027, 0.9531, 0.8027, 0.9531, 0.8027, 0.9531, 0.8027, 0.9531, 0.8027, 0.9531, 0.8027, 0.9531, 0.8027, 0.9531, 0.8027, 0.9531, 0.8027, 0.9531, 0.8027, 0.9531, 0.8027, 0.9531, 0.8027, 0.9531, 0.8027, 0.9531, 0.8027, 0.9531, 0.8027, 0.9531, 0.8027, 0.9531, 0.8027, 0.9531, 0.8027, 0.9531, 0.8027, 0.9531, 0.8027, 0.9531, 0.8027, 0.9531, 0.8027, 0.9531, 0.8027, 0.9531, 0.8027, 0.9531, 0.8027, 0.9531, 0.8027, 0.9531, 0.8027, 0.9531, 0.8027, 0.9531, 0.8027, 0.9531, 0.8027, 0.9531, 0.8027, 0.9531, 0.8027, 0.9531, 0.8027, 0.9531, 0.8027, 0.9531, 0.8027, 0.9531, 0.8027, 0.9531, 0.8027, 0.9531, 0.8027, 0.9531, 0.8027, 0.9531, 0.8027, 0.9531, 0.8027, 0.9531, 0.8027, 0.9531, 0.8027, 0.9531, 0.8027, 0.9531, 0.8027, 0.9531, 0.8027, 0.9531, 0.8027, 0.9531, 0.8027, 0.9531, 0.8027, 0.9531, 0.8027, 0.9531, 0.8027, 0.9531, 0.8027, 0.9531, 0.8027, 0.9531, 0.8027, 0.9531, 0.8027, 0.9531, 0.8027, 0.9531, 0.8027, 0.9531, 0.8027, 0.9531, 0.8027, 0.9531, 0.8027, 0.9531, 0.8027, 0.9531, 0.8027, 0.9531, 0.8027, 0.9531, 0.8027, 0.9531, 0.8027, 0.9531, 0.8027, 0.9531, 0.8027, 0.9531, 0.8027, 0.9531, 0.8027, 0.9531, 0.8027, 0.9531, 0.8027, 0.9531, 0.8027, 0.9531, 0.8027, 0.9531, 0.8027, 0.9531, 0.8027, 0.9531, 0.8027, 0.9531, 0.8027, 0.9531, 0.8027, 0.9531, 0.8027, 0.9531, 0.8027, 0.9531, 0.8027, 0.9531, 0.8027, 0.9531, 0.8027, 0.9531, 0.8027, 0.9531, 0.8027, 0.9531, 0.8027, 0.9531, 0.8027, 0.9531, 0.8027, 0.9531, 0.8027, 0.9531, 0.8027, 0.9531, 0.8027, 0.9531, 0.8027, 0.9531, 0.8027, 0.9531, 0.8027, 0.9531, 0.8027, 0.9531, 0.8027, 0.9531, 0.8027, 0.9531, 0.8027, 0.9531, 0.8027, 0.9531, 0.8027, 0.9531, 0.8027, 0.9531, 0.8027, 0.9531, 0.8027, 0.9531, 0.8027, 0.9531, 0.8027, 0.9531, 0.8027, 0.9531, 0.8027, 0.9531, 0.8027, 0.9531, 0.8027, 0.9531, 0.8027, 0.9531, 0.8027, 0.9531, 0.8027, 0.9531, 0.8027, 0.9531, 0.8027, 0.9531, 0.8027, 0.9531, 0.8027, 0.9531, 0.8027, 0.9531, 0.8027, 0.9531, 0.8027, 0.9531, 0.8027, 0.9531, 0.8027, 0.9531, 0.8027, 0.9531, 0.8027, 0.9531, 0.8027, 0.9531, 0.8027, 0.9531, 0.8027, 0.9531, 0.8027, 0.9531, 0.8027, 0.9531, 0.8027, 0.9531, 0.8027, 0.9531, 0.8027, 0.9531, 0.8027, 0.9531, 0.8027, 0.9531, 0.8027, 0.9531, 0.8027, 0.9531, 0.8027, 0.9531, 0.8027, 0.9531, 0.8027, 0.9531, 0.8027, 0.9531, 0.8027, 0.9531, 0.8027, 0.9531, 0.8027, 0.9531, 0.8027, 0.9531, 0.8027, 0.9531, 0.8027, 0.9531, 0.8027, 0.9531, 0.8027, 0.9531, 0.8027, 0.9531, 0.8027, 0.9531, 0.8027, 0.9531, 0.8027, 0.9531, 0.8027, 0.9531, 0.8027, 0.9531, 0.8027, 0.9531, 0.8027, 0.9531, 0.8027, 0.9531, 0.8027, 0.9531, 0.8027, 0.9531, 0.8027, 0.9531, 0.8027, 0.9531, 0.8027, 0.9531, 0.8027, 0.9531, 0.8027, 0.9531, 0.8027, 0.9531, 0.8027, 0.9531, 0.8027, 0.9531, 0.8027, 0.9531, 0.8027, 0.9531, 0.8027, 0.9531, 0.8027, 0.9531, 0.8027, 0.9531, 0.8027, 0.9531, 0.8027, 0.9531, 0.8027, 0.9531, 0.8027, 0.9531, 0.8027, 0.9531, 0.8027, 0.9531, 0.8027, 0.9531, 0.8027, 0.9531, 0.8027, 0.9531, 0.8027, 0.9531, 0.8027, 0.9531, 0.8027, 0.9531, 0.8027, 0.9531, 0.8027, 0.9531, 0.8027, 0.9531, 0.8027, 0.9531, 0.8027, 0.9531, 0.8027, 0.9531, 0.8027, 0.9531, 0.8027, 0.9531, 0.8027, 0.9531, 0.8027, 0.9531, 0.8027, 0.9531, 0.8027, 0.9531, 0.8027, 0.9531, 0.8027, 0.9531, 0.8027, 0.9531, 0.8027, 0.9531, 0.8027, 0.9531, 0.8027, 0.9531, 0.8027, 0.9531, 0.8027, 0.9531, 0.8027, 0.9531, 0.8027, 0.9531, 0.8027, 0.9531, 0.8027, 0.9531, 0.8027, 0.9531, 0.8027, 0.9531, 0.8027, 0.9531, 0.8027, 0.9531, 0.8027, 0.9531, 0.8027, 0.9531, 0.8027, 0.9531, 0.8027, 0.9531, 0.8027, 0.9531, 0.8027, 0.9531, 0.8027, 0.9531, 0.8027, 0.9531, 0.8027, 0.9531, 0.8027, 0.9531, 0.8027, 0.9531, 0.8027, 0.9531, 0.8027, 0.9531, 0.8027, 0.9531, 0.8027, 0.9531, 0.8027, 0.9531, 0.8027, 0.9531, 0.8027, 0.9531, 0.8027, 0.9531, 0.8027, 0.9531, 0.8027, 0.9531, 0.8027, 0.9531, 0.8027, 0.9531, 0.8027, 0.9531, 0.8027, 0.9531, 0.8027, 0.9531, 0.8027, 0.9531, 0.8027, 0.9531, 0.8027, 0.9531, 0.8027, 0.9531, 0.8027, 0.9531, 0.8027, 0.9531, 0.8027, 0.9531, 0.8027, 0.9531, 0.8027, 0.9531, 0.8027, 0.9531, 0.8027, 0.9531, 0.8027, 0.9531, 0.8027, 0.9531, 0.8027, 0.9531, 0.8027, 0.9531, 0.8027, 0.9531, 0.8027, 0.9531, 0.8027, 0.9531, 0.8027, 0.9531, 0.8027, 0.9531, 0.8027, 0.9531, 0.8027, 0.9531, 0.8027, 0.9531, 0.8027, 0.9531, 0.8027, 0.9531, 0.8027, 0.9531, 0.8027, 0.9531, 0.8027, 0.9531, 0.8027, 0.9531, 0.8027, 0.9531, 0.8027, 0.9531, 0.8027, 0.9531, 0.8027, 0.9531, 0.8027, 0.9531, 0.8027, 0.9531, 0.8027, 0.9531, 0.8027, 0.9531, 0.8027, 0.9531, 0.8027, 0.9531, 0.8027, 0.9531, 0.8027, 0.9531, 0.8027, 0.9531, 0.8027, 0.9531, 0.8027, 0.9531, 0.8027, 0.9531, 0.8027, 0.9531, 0.8027, 0.9531, 0.8027, 0.9531, 0.8027, 0.9531, 0.8027, 0.9531, 0.8027, 0.9531, 0.8027, 0.9531, 0.8027, 0.9531, 0.8027, 0.9531, 0.8027, 0.9531, 0.8027, 0.9531, 0.8027, 0.9531, 0.8027, 0.9531, 0.8027, 0.9531, 0.8027, 0.9531, 0.8027, 0.9531, 0.8027, 0.9531, 0.8027, 0.9531, 0.8027, 0.9531, 0.8027, 0.9531, 0.8027, 0.9531, 0.8027, 0.9531, 0.8027, 0.9531, 0.8027, 0.9531, 0.8027, 0.9531, 0.8027, 0.9531, 0.8027, 0.9531, 0.8027, 0.9531, 0.8027, 0.9531, 0.8027, 0.9531, 0.8027, 0.9531, 0.8027, 0.9531, 0.8027, 0.9531, 0.8027, 0.9531, 0.8027, 0.9531, 0.8027, 0.9531, 0.8027, 0.9531, 0.8027, 0.9531, 0.8027, 0.9531, 0.8027, 0.9531, 0.8027, 0.9531, 0.8027, 0.9531, 0.8027, 0.9531, 0.8027, 0.9531, 0.8027, 0.9531, 0.8027, 0.9531, 0.8027, 0.9531, 0.8027, 0.9531, 0.8027, 0.9531, 0.8027, 0.9531, 0.8027, 0.9531, 0.8027, 0.9531, 0.8027, 0.9531, 0.8027, 0.9531, 0.8027, 0.9531, 0.8027, 0.9531, 0.8027, 0.9531, 0.8027, 0.9531, 0.8027, 0.9531, 0.8027, 0.9531, 0.8027, 0.9531, 0.8027, 0.9531, 0.8027, 0.9531, 0.8027, 0.9531, 0.8027, 0.9531, 0.8027, 0.9531, 0.8027, 0.9531, 0.8027, 0.9531, 0.8027, 0.9531, 0.8027, 0.9531, 0.8027, 0.9531, 0.8027, 0.9531, 0.8027, 0.9531, 0.8027, 0.9531, 0.8027, 0.9531, 0.8027, 0.9531, 0.8027, 0.9531, 0.8027, 0.9531, 0.8027, 0.9531, 0.8027, 0.9531, 0.8027, 0.9531, 0.8027, 0.9531, 0.8027, 0.9531, 0.8027, 0.9531, 0.8027, 0.9531, 0.8027, 0.9531, 0.8027, 0.9531, 0.8027, 0.9531, 0.4512, 0.957, 0.4512, 0.957, 0.4512, 0.957, 0.4512, 0.957, 0.4512, 0.957, 0.4512, 0.957, 0.4512, 0.957, 0.4512, 0.957, 0.4512, 0.957, 0.4512, 0.957, 0.4512, 0.957, 0.4512, 0.957, 0.4512, 0.957, 0.4512, 0.957, 0.4512, 0.957, 0.4512, 0.957, 0.4512, 0.957, 0.4512, 0.957, 0.4512, 0.957, 0.4512, 0.957, 0.4512, 0.957, 0.4512, 0.957, 0.4512, 0.957, 0.4512, 0.957, 0.4512, 0.957, 0.4512, 0.957, 0.4512, 0.957, 0.4512, 0.957, 0.4512, 0.957, 0.4512, 0.957, 0.4512, 0.957, 0.4512, 0.957, 0.4512, 0.957, 0.4512, 0.957, 0.4512, 0.957, 0.4512, 0.957, 0.4512, 0.957, 0.4512, 0.957, 0.4512, 0.957, 0.4512, 0.957, 0.4512, 0.957, 0.4512, 0.957, 0.4512, 0.957, 0.4512, 0.957, 0.4512, 0.957, 0.4512, 0.957, 0.4512, 0.957, 0.4512, 0.957, 0.4512, 0.957, 0.4512, 0.957, 0.4512, 0.957, 0.4512, 0.957, 0.4512, 0.957, 0.4512, 0.957, 0.4512, 0.957, 0.4512, 0.957, 0.4512, 0.957, 0.4512, 0.957, 0.4512, 0.957, 0.4512, 0.957, 0.4512, 0.957, 0.4512, 0.957, 0.4512, 0.957, 0.4512, 0.957, 0.4512, 0.957, 0.4512, 0.957, 0.4512, 0.957, 0.4512, 0.957, 0.4512, 0.957, 0.4512, 0.957, 0.4512, 0.957, 0.4512, 0.957, 0.4512, 0.957, 0.4512, 0.957, 0.4512, 0.957, 0.4512, 0.957, 0.4512, 0.957, 0.4512, 0.957, 0.4512, 0.957, 0.4512, 0.957, 0.4512, 0.957, 0.4512, 0.957, 0.4512, 0.957, 0.4512, 0.957, 0.4512, 0.957, 0.4512, 0.957, 0.4512, 0.957, 0.4512, 0.957, 0.4512, 0.957, 0.4512, 0.957, 0.4512, 0.957, 0.4512, 0.957, 0.8027, 0.9531, 0.8027, 0.9531, 0.8027, 0.9531, 0.8027, 0.9531, 0.4512, 0.957, 0.4512, 0.957, 0.4512, 0.957, 0.4512, 0.957, 0.8027, 0.9531, 0.8027, 0.9531, 0.8027, 0.9531, 0.8027, 0.9531, 0.4512, 0.957, 0.4512, 0.957, 0.4512, 0.957, 0.4512, 0.957, 0.4512, 0.957, 0.4512, 0.957, 0.4512, 0.957, 0.4512, 0.957, 0.8027, 0.9531, 0.8027, 0.9531, 0.8027, 0.9531, 0.8027, 0.9531, 0.4512, 0.957, 0.4512, 0.957, 0.4512, 0.957, 0.4512, 0.957, 0.4512, 0.957, 0.4512, 0.957, 0.4512, 0.957, 0.4512, 0.957, 0.4512, 0.957, 0.4512, 0.957, 0.4512, 0.957, 0.4512, 0.957, 0.8027, 0.9531, 0.8027, 0.9531, 0.8027, 0.9531, 0.8027, 0.9531, 0.8027, 0.9531, 0.8027, 0.9531, 0.8027, 0.9531, 0.8027, 0.9531, 0.8027, 0.9531, 0.8027, 0.9531, 0.8027, 0.9531, 0.8027, 0.9531, 0.8027, 0.9531, 0.8027, 0.9531, 0.8027, 0.9531, 0.8027, 0.9531, 0.8027, 0.9531, 0.8027, 0.9531, 0.8027, 0.9531, 0.8027, 0.9531, 0.8027, 0.9531, 0.8027, 0.9531, 0.8027, 0.9531, 0.8027, 0.9531, 0.8027, 0.9531, 0.8027, 0.9531, 0.8027, 0.9531, 0.8027, 0.9531, 0.8027, 0.9531, 0.8027, 0.9531, 0.8027, 0.9531, 0.8027, 0.9531, 0.8027, 0.9531, 0.8027, 0.9531, 0.8027, 0.9531, 0.8027, 0.9531, 0.8027, 0.9531, 0.8027, 0.9531, 0.8027, 0.9531, 0.8027, 0.9531, 0.8027, 0.9531, 0.8027, 0.9531, 0.8027, 0.9531, 0.8027, 0.9531, 0.8027, 0.9531, 0.8027, 0.9531, 0.8027, 0.9531, 0.8027, 0.9531, 0.8027, 0.9531, 0.8027, 0.9531, 0.8027, 0.9531, 0.8027, 0.9531, 0.8027, 0.9531, 0.8027, 0.9531, 0.8027, 0.9531, 0.8027, 0.9531, 0.8027, 0.9531, 0.8027, 0.9531, 0.8027, 0.9531, 0.8027, 0.9531, 0.4512, 0.957, 0.4512, 0.957, 0.4512, 0.957, 0.4512, 0.957])
me_sphere.materials.append(mat_standardmaterial)
me_sphere.materials.append(mat_lightingmaterial)
me_sphere.use_remesh_fix_poles = True
me_sphere.use_remesh_preserve_attributes = False
me_sphere.use_mirror_vertex_groups = False
me_sphere.update()

# ---- objects
ob_sneakyrobot = bpy.data.objects.new('SneakyRobot', me_sphere)

# ---- transforms, parenting, visibility, modifiers, constraints
ob_sneakyrobot.location = (0.0, 0.0, 0.0)
ob_sneakyrobot.lineart.crease_threshold = 0.0
_m = ob_sneakyrobot.modifiers.new('Mirror', 'MIRROR')
_m.use_clip = True

# ---- collection membership
col_collection.objects.link(ob_sneakyrobot)

# ---- scene / render settings (as saved in the file)
scene.frame_start = 1; scene.frame_end = 250; scene.frame_set(1)
scene.render.engine = 'BLENDER_EEVEE_NEXT'
scene.cycles.use_denoising = False
scene.cycles.samples = 128
scene.cycles.sampling_pattern = 'TABULATED_SOBOL'
scene.cycles.use_adaptive_sampling = False
scene.cycles.use_light_tree = False
scene.view_settings.view_transform = 'Filmic'
bpy.context.view_layer.update()

# ---- added for rendering (the .blend has no active camera and no usable light): camera, sun
cam_auto = bpy.data.cameras.new('AutoCamera')
cam_auto.lens = 50.0
cam_auto.sensor_width = 36.0
cam_auto.clip_end = 1000.0
ob_auto_camera = bpy.data.objects.new('AutoCamera', cam_auto)
scene.collection.objects.link(ob_auto_camera)
ob_auto_camera.location = (2.25429, -2.70422, 1.80343)
ob_auto_camera.rotation_euler = (1.09748, -7.21219e-08, 0.694738)
scene.camera = ob_auto_camera
light_auto_sun = bpy.data.lights.new('AutoSun', 'SUN')
light_auto_sun.energy = 3.0
light_auto_sun.angle = 0.0523599
ob_auto_sun = bpy.data.objects.new('AutoSun', light_auto_sun)
scene.collection.objects.link(ob_auto_sun)
ob_auto_sun.rotation_euler = (0.872665, 0.174533, 0.523599)
bpy.context.view_layer.update()
